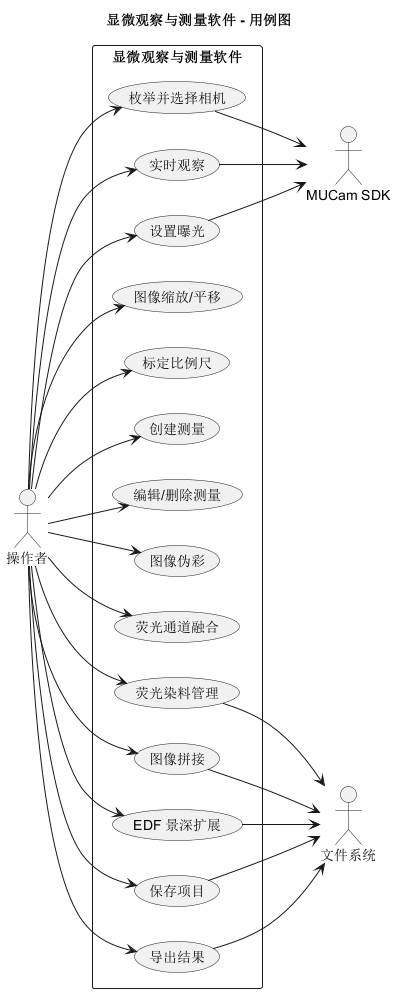

The diagram above was rendered by PlantUML. Its source (embedded in the PNG):
@startuml
title 显微观察与测量软件 - 用例图

left to right direction

actor "操作者" as Operator
actor "MUCam SDK" as SDK
actor "文件系统" as FileSystem

rectangle "显微观察与测量软件" {
  usecase "枚举并选择相机" as UC_SelectCamera
  usecase "实时观察" as UC_LiveView
  usecase "设置曝光" as UC_Exposure
  usecase "图像缩放/平移" as UC_ViewTransform
  usecase "标定比例尺" as UC_Calibrate
  usecase "创建测量" as UC_CreateMeasurement
  usecase "编辑/删除测量" as UC_EditMeasurement
  usecase "图像伪彩" as UC_PseudoColor
  usecase "荧光通道融合" as UC_ChannelFusion
  usecase "荧光染料管理" as UC_DyeManagement
  usecase "图像拼接" as UC_Stitching
  usecase "EDF 景深扩展" as UC_Edf
  usecase "保存项目" as UC_SaveProject
  usecase "导出结果" as UC_Export
}

Operator --> UC_SelectCamera
Operator --> UC_LiveView
Operator --> UC_Exposure
Operator --> UC_ViewTransform
Operator --> UC_Calibrate
Operator --> UC_CreateMeasurement
Operator --> UC_EditMeasurement
Operator --> UC_PseudoColor
Operator --> UC_ChannelFusion
Operator --> UC_DyeManagement
Operator --> UC_Stitching
Operator --> UC_Edf
Operator --> UC_SaveProject
Operator --> UC_Export

UC_SelectCamera --> SDK
UC_LiveView --> SDK
UC_Exposure --> SDK
UC_DyeManagement --> FileSystem
UC_Stitching --> FileSystem
UC_Edf --> FileSystem
UC_SaveProject --> FileSystem
UC_Export --> FileSystem

@enduml